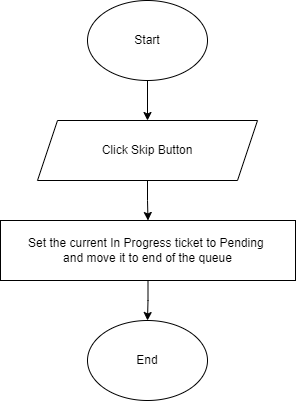

The diagram above was exported from draw.io. Its source (the exported page's mxGraphModel, read from the mxfile embedded in the PNG):
<mxGraphModel dx="1036" dy="606" grid="1" gridSize="10" guides="1" tooltips="1" connect="1" arrows="1" fold="1" page="1" pageScale="1" pageWidth="850" pageHeight="1100" math="0" shadow="0">
  <root>
    <mxCell id="0" />
    <mxCell id="1" parent="0" />
    <mxCell id="cr2VCwVfGF_nu8-eD4vN-7" style="edgeStyle=orthogonalEdgeStyle;rounded=0;orthogonalLoop=1;jettySize=auto;html=1;entryX=0.5;entryY=0;entryDx=0;entryDy=0;" edge="1" parent="1" source="cr2VCwVfGF_nu8-eD4vN-1" target="cr2VCwVfGF_nu8-eD4vN-2">
      <mxGeometry relative="1" as="geometry" />
    </mxCell>
    <mxCell id="cr2VCwVfGF_nu8-eD4vN-1" value="Start" style="ellipse;whiteSpace=wrap;html=1;" vertex="1" parent="1">
      <mxGeometry x="365" y="30" width="120" height="80" as="geometry" />
    </mxCell>
    <mxCell id="cr2VCwVfGF_nu8-eD4vN-8" style="edgeStyle=orthogonalEdgeStyle;rounded=0;orthogonalLoop=1;jettySize=auto;html=1;entryX=0.5;entryY=0;entryDx=0;entryDy=0;" edge="1" parent="1" source="cr2VCwVfGF_nu8-eD4vN-2" target="cr2VCwVfGF_nu8-eD4vN-3">
      <mxGeometry relative="1" as="geometry" />
    </mxCell>
    <mxCell id="cr2VCwVfGF_nu8-eD4vN-2" value="Click Skip Button" style="shape=parallelogram;perimeter=parallelogramPerimeter;whiteSpace=wrap;html=1;fixedSize=1;" vertex="1" parent="1">
      <mxGeometry x="315" y="150" width="220" height="60" as="geometry" />
    </mxCell>
    <mxCell id="cr2VCwVfGF_nu8-eD4vN-9" style="edgeStyle=orthogonalEdgeStyle;rounded=0;orthogonalLoop=1;jettySize=auto;html=1;entryX=0.5;entryY=0;entryDx=0;entryDy=0;" edge="1" parent="1" source="cr2VCwVfGF_nu8-eD4vN-3" target="cr2VCwVfGF_nu8-eD4vN-6">
      <mxGeometry relative="1" as="geometry" />
    </mxCell>
    <mxCell id="cr2VCwVfGF_nu8-eD4vN-3" value="Set the current In Progress ticket to Pending&amp;nbsp;&lt;div&gt;and move it to end of the queue&lt;/div&gt;" style="rounded=0;whiteSpace=wrap;html=1;" vertex="1" parent="1">
      <mxGeometry x="278" y="250" width="295" height="60" as="geometry" />
    </mxCell>
    <mxCell id="cr2VCwVfGF_nu8-eD4vN-6" value="End" style="ellipse;whiteSpace=wrap;html=1;" vertex="1" parent="1">
      <mxGeometry x="365" y="350" width="120" height="80" as="geometry" />
    </mxCell>
  </root>
</mxGraphModel>